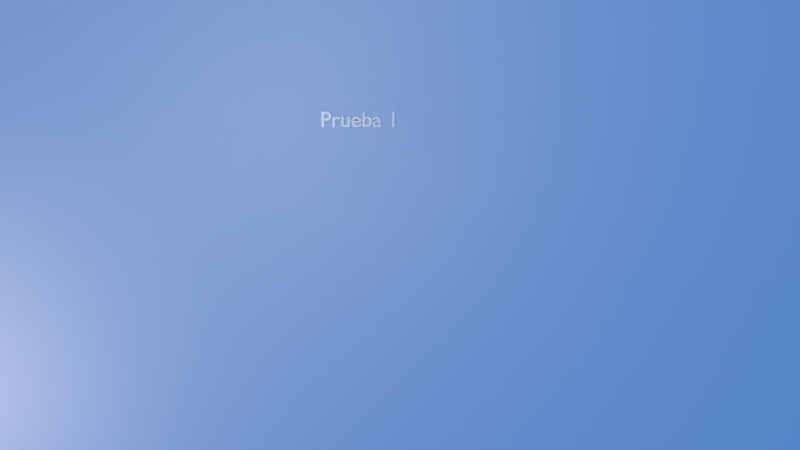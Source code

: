 # Source: output.blend  (saved by Blender 2.62.0; exported with 4.5.12 LTS)
import bpy
from mathutils import Matrix  # noqa: F401  (used for matrix-valued properties, if any)

bpy.ops.wm.read_factory_settings(use_empty=True)
scene = bpy.context.scene
scene.name = 'Scene'

# ---- collections
col_collection_1 = bpy.data.collections.new('Collection 1'); scene.collection.children.link(col_collection_1)
col_collection_3 = bpy.data.collections.new('Collection 3'); scene.collection.children.link(col_collection_3)
col_collection_3.hide_render = True
col_collection_3.hide_viewport = True
col_collection_4 = bpy.data.collections.new('Collection 4'); scene.collection.children.link(col_collection_4)
col_collection_4.hide_render = True
col_collection_4.hide_viewport = True
col_collection_13 = bpy.data.collections.new('Collection 13'); scene.collection.children.link(col_collection_13)
col_collection_13.hide_render = True
col_collection_13.hide_viewport = True
col_butterfly = bpy.data.collections.new('Butterfly')  # instanced only; not linked into the scene
col_squirrel = bpy.data.collections.new('Squirrel')  # instanced only; not linked into the scene
col_chinchilla = bpy.data.collections.new('Chinchilla')  # instanced only; not linked into the scene

# ---- materials (node trees are filled in below, after node groups)
mat_texmat = bpy.data.materials.new('TexMat')
mat_texmat.alpha_threshold = 0.0
mat_texmat.use_transparent_shadow = False
mat_texmat.preview_render_type = 'FLAT'
mat_texmat.roughness = 0.5
mat_texmat.line_color = (0.0, 0.0, 0.0, 1.0)
mat_apple1 = bpy.data.materials.new('apple1')
mat_apple1.alpha_threshold = 0.0
mat_apple1.use_transparent_shadow = False
mat_apple1.diffuse_color = (0.8775, 0.0319, 0.0319, 1.0)
mat_apple1.specular_color = (0.9362, 0.9362, 0.9362)
mat_apple1.roughness = 0.1847
mat_apple1.specular_intensity = 0.1967
mat_apple1.line_color = (0.0, 0.0, 0.0, 1.0)
mat_apple_stem = bpy.data.materials.new('apple_stem')
mat_apple_stem.alpha_threshold = 0.0
mat_apple_stem.use_transparent_shadow = False
mat_apple_stem.diffuse_color = (0.5583, 0.5822, 0.4628, 1.0)
mat_apple_stem.roughness = 0.5
mat_apple_stem.specular_intensity = 0.06844
mat_apple_stem.line_color = (0.0, 0.0, 0.0, 1.0)
mat_lightbeam = bpy.data.materials.new('lightbeam')
mat_lightbeam.alpha_threshold = 0.0
mat_lightbeam.use_transparent_shadow = False
mat_lightbeam.diffuse_color = (0.7189, 0.6269, 0.4272, 1.0)
mat_lightbeam.roughness = 0.5
mat_lightbeam.specular_intensity = 0.0

# ---- material node trees

# ---- world
world_world = bpy.data.worlds.new('World'); scene.world = world_world
world_world.color = (0.0883, 0.272, 0.704)
world_world.use_sun_shadow = False
world_world.sun_shadow_jitter_overblur = 0.0
world_world.cycles.sampling_method = 'MANUAL'
world_world.cycles.sample_map_resolution = 256

# ---- cameras
cam_camera_001 = bpy.data.cameras.new('Camera.001')
cam_camera_001.clip_end = 100.0
cam_camera_001.lens = 35.0
cam_camera_001.sensor_width = 32.0
cam_camera_001.sensor_height = 18.0
cam_camera_001.dof.focus_distance = 0.0
cam_camera_001.dof.aperture_fstop = 128.0

# ---- lights
light_point = bpy.data.lights.new('Point', 'POINT')
light_point.transmission_factor = 0.0
light_point.energy = 100.0
light_point.shadow_buffer_clip_start = 0.5
light_point.shadow_soft_size = 1.0
light_point.shadow_maximum_resolution = 0.006
light_point.use_absolute_resolution = True
light_point.cycles.use_multiple_importance_sampling = False
light_00_rim = bpy.data.lights.new('00-rim', 'SPOT')
light_00_rim.color = (0.8938, 0.6695, 0.4216)
light_00_rim.transmission_factor = 0.0
light_00_rim.cutoff_distance = 18.0
light_00_rim.energy = 168.1
light_00_rim.shadow_buffer_clip_start = 6.536
light_00_rim.shadow_soft_size = 1.0
light_00_rim.shadow_maximum_resolution = 0.006
light_00_rim.use_absolute_resolution = True
light_00_rim.spot_blend = 0.8851
light_00_rim.spot_size = 0.5551
light_00_rim.cycles.use_multiple_importance_sampling = False
light_spot_003 = bpy.data.lights.new('Spot.003', 'SPOT')
light_spot_003.color = (1.0, 0.7757, 0.3355)
light_spot_003.transmission_factor = 0.0
light_spot_003.cutoff_distance = 150.0
light_spot_003.energy = 156.8
light_spot_003.shadow_buffer_clip_start = 140.0
light_spot_003.shadow_soft_size = 1.0
light_spot_003.shadow_maximum_resolution = 0.006
light_spot_003.use_absolute_resolution = True
light_spot_003.spot_blend = 1.0
light_spot_003.spot_size = 0.4842
light_spot_003.cycles.use_multiple_importance_sampling = False
light_lamp_002 = bpy.data.lights.new('Lamp.002', 'POINT')
light_lamp_002.color = (1.0, 0.8569, 0.4098)
light_lamp_002.transmission_factor = 0.0
light_lamp_002.energy = 126.9
light_lamp_002.shadow_buffer_clip_start = 0.5
light_lamp_002.shadow_soft_size = 1.0
light_lamp_002.shadow_maximum_resolution = 0.006
light_lamp_002.use_absolute_resolution = True
light_lamp_002.cycles.use_multiple_importance_sampling = False
light_lamp_001 = bpy.data.lights.new('Lamp.001', 'POINT')
light_lamp_001.color = (1.0, 0.5632, 0.4098)
light_lamp_001.transmission_factor = 0.0
light_lamp_001.energy = 312.5
light_lamp_001.shadow_buffer_clip_start = 0.5
light_lamp_001.shadow_soft_size = 1.0
light_lamp_001.shadow_maximum_resolution = 0.006
light_lamp_001.use_absolute_resolution = True
light_lamp_001.cycles.use_multiple_importance_sampling = False
light_00_rim_005 = bpy.data.lights.new('00-rim.005', 'SPOT')
light_00_rim_005.color = (0.8938, 0.6695, 0.4216)
light_00_rim_005.transmission_factor = 0.0
light_00_rim_005.cutoff_distance = 18.0
light_00_rim_005.energy = 158.0
light_00_rim_005.shadow_buffer_clip_start = 6.536
light_00_rim_005.shadow_soft_size = 1.0
light_00_rim_005.shadow_maximum_resolution = 0.006
light_00_rim_005.use_absolute_resolution = True
light_00_rim_005.spot_blend = 0.8851
light_00_rim_005.spot_size = 0.5551
light_00_rim_005.cycles.use_multiple_importance_sampling = False
light_spot_004 = bpy.data.lights.new('Spot.004', 'SPOT')
light_spot_004.color = (1.0, 0.7757, 0.3355)
light_spot_004.transmission_factor = 0.0
light_spot_004.cutoff_distance = 150.0
light_spot_004.energy = 145.9
light_spot_004.shadow_buffer_clip_start = 140.0
light_spot_004.shadow_soft_size = 1.0
light_spot_004.shadow_maximum_resolution = 0.006
light_spot_004.use_absolute_resolution = True
light_spot_004.spot_blend = 1.0
light_spot_004.spot_size = 0.2617
light_spot_004.cycles.use_multiple_importance_sampling = False
light_lamp_003 = bpy.data.lights.new('Lamp.003', 'POINT')
light_lamp_003.color = (1.0, 0.5632, 0.4098)
light_lamp_003.transmission_factor = 0.0
light_lamp_003.energy = 312.5
light_lamp_003.shadow_buffer_clip_start = 0.5
light_lamp_003.shadow_soft_size = 1.0
light_lamp_003.shadow_maximum_resolution = 0.006
light_lamp_003.use_absolute_resolution = True
light_lamp_003.cycles.use_multiple_importance_sampling = False
light_lamp_004 = bpy.data.lights.new('Lamp.004', 'POINT')
light_lamp_004.color = (1.0, 0.5632, 0.4098)
light_lamp_004.transmission_factor = 0.0
light_lamp_004.energy = 312.5
light_lamp_004.shadow_buffer_clip_start = 0.5
light_lamp_004.shadow_soft_size = 1.0
light_lamp_004.shadow_maximum_resolution = 0.006
light_lamp_004.use_absolute_resolution = True
light_lamp_004.cycles.use_multiple_importance_sampling = False
light_lamp_005 = bpy.data.lights.new('Lamp.005', 'POINT')
light_lamp_005.color = (1.0, 0.8569, 0.4098)
light_lamp_005.transmission_factor = 0.0
light_lamp_005.energy = 53.61
light_lamp_005.shadow_buffer_clip_start = 0.5
light_lamp_005.shadow_soft_size = 1.0
light_lamp_005.shadow_maximum_resolution = 0.006
light_lamp_005.use_absolute_resolution = True
light_lamp_005.cycles.use_multiple_importance_sampling = False
light_lamp_006 = bpy.data.lights.new('Lamp.006', 'POINT')
light_lamp_006.color = (1.0, 0.8569, 0.4098)
light_lamp_006.transmission_factor = 0.0
light_lamp_006.energy = 312.5
light_lamp_006.shadow_buffer_clip_start = 0.5
light_lamp_006.shadow_soft_size = 1.0
light_lamp_006.shadow_maximum_resolution = 0.006
light_lamp_006.use_absolute_resolution = True
light_lamp_006.cycles.use_multiple_importance_sampling = False
light_lamp_007 = bpy.data.lights.new('Lamp.007', 'POINT')
light_lamp_007.color = (1.0, 0.8569, 0.4098)
light_lamp_007.transmission_factor = 0.0
light_lamp_007.energy = 53.61
light_lamp_007.shadow_buffer_clip_start = 0.5
light_lamp_007.shadow_soft_size = 1.0
light_lamp_007.shadow_maximum_resolution = 0.006
light_lamp_007.use_absolute_resolution = True
light_lamp_007.cycles.use_multiple_importance_sampling = False
light_lamp_008 = bpy.data.lights.new('Lamp.008', 'POINT')
light_lamp_008.color = (1.0, 0.8184, 0.6997)
light_lamp_008.transmission_factor = 0.0
light_lamp_008.energy = 312.5
light_lamp_008.shadow_buffer_clip_start = 0.5
light_lamp_008.shadow_soft_size = 1.0
light_lamp_008.shadow_maximum_resolution = 0.006
light_lamp_008.use_absolute_resolution = True
light_lamp_008.cycles.use_multiple_importance_sampling = False

# ---- meshes
me_plane = bpy.data.meshes.new('Plane')
me_plane.from_pydata([(1.0, 1.0, 0.0), (1.0, -1.0, 0.0), (-1.0, -1.0, 0.0), (-1.0, 1.0, 0.0)], [], [(0, 3, 2, 1)])
me_plane.materials.append(mat_texmat)
me_plane.use_remesh_preserve_volume = False
me_plane.use_remesh_preserve_attributes = False
me_plane.use_mirror_vertex_groups = False
me_plane.update()
me_apple1 = bpy.data.meshes.new('apple1')
me_apple1.from_pydata([(0.0603, -0.05805, 0.1291), (0.08407, -0.09588, 0.09808), (0.09491, -0.1146, 0.04919), (0.09299, -0.1034, -0.00471), (0.08133, -0.08195, -0.05329), (0.06463, -0.06177, -0.09562), (0.04107, -0.03374, -0.1236), (0.06803, -0.002773, -0.1065), (0.1023, -0.004524, -0.08352), (0.1247, -0.007271, -0.05282), (0.1496, -0.00912, -0.004606), (0.1634, -0.012, 0.04987), (0.1386, -0.006127, 0.09815), (0.09193, -0.001297, 0.1265), (0.07164, 0.05596, 0.1133), (0.1079, 0.07913, 0.07915), (0.1176, 0.08937, 0.04003), (0.1184, 0.09038, -0.003805), (0.09964, 0.07587, -0.05315), (0.07862, 0.05917, -0.09495), (0.05051, 0.03684, -0.1188), (0.01695, 0.05545, -0.1188), (0.02103, 0.0911, -0.09495), (0.02409, 0.1178, -0.05315), (0.02707, 0.1432, -0.003015), (0.02803, 0.1489, 0.0505), (0.0256, 0.1295, 0.09363), (0.02043, 0.08753, 0.1255), (-0.03989, 0.06998, 0.1255), (-0.06626, 0.1031, 0.09363), (-0.07837, 0.1184, 0.0505), (-0.07489, 0.114, -0.003015), (-0.06042, 0.0958, -0.05234), (-0.04891, 0.08925, -0.07863), (-0.02916, 0.06501, -0.09885), (-0.03662, 0.01154, -0.1227), (-0.0742, 0.01536, -0.09495), (-0.1008, 0.01841, -0.05315), (-0.1263, 0.02124, -0.002917), (-0.1323, 0.02099, 0.05124), (-0.1137, 0.01636, 0.09809), (-0.0715, 0.01175, 0.1295), (-0.05388, -0.04511, 0.1284), (-0.07994, -0.0765, 0.09728), (-0.08813, -0.1006, 0.05063), (-0.08436, -0.09715, -0.00314), (-0.07287, -0.06809, -0.05318), (-0.05602, -0.04792, -0.09493), (-0.02612, -0.02522, -0.1228), (0.004946, -0.05669, -0.1042), (0.001172, -0.09106, -0.07971), (-0.001708, -0.1082, -0.05236), (-0.00715, -0.1191, -0.004064), (-0.009627, -0.1249, 0.04432), (-0.00903, -0.1057, 0.08021), (-0.002075, -0.07312, 0.1098), (0.03448, -0.02559, 0.1197), (0.05132, 0.002226, 0.121), (0.04517, 0.02917, 0.1094), (0.01545, 0.04847, 0.1211), (-0.01524, 0.03877, 0.121), (-0.03103, 0.009527, 0.122), (-0.02296, -0.02005, 0.1209), (0.00359, -0.03239, 0.1099), (0.02198, 0.002752, 0.09961), (0.01715, -0.005773, 0.0997), (0.01945, 0.01207, 0.09944), (0.01121, 0.01663, 0.09954), (0.002102, 0.01372, 0.09965), (-0.002655, 0.005181, 0.09972), (-0.0003284, -0.004048, 0.09971), (0.007786, -0.008453, 0.09883), (0.02539, -0.01637, -0.1219), (0.03881, 0.0002244, -0.1129), (0.03169, 0.0204, -0.1157), (0.0144, 0.03355, -0.1124), (-0.008236, 0.02943, -0.1089), (-0.01495, 0.009043, -0.1164), (-0.009309, -0.01163, -0.1173), (0.007203, -0.02215, -0.1152), (0.01794, -0.003978, -0.1058), (0.02259, 0.004172, -0.1051), (0.02035, 0.01313, -0.1041), (0.01239, 0.01766, -0.1035), (0.003526, 0.01508, -0.1033), (-0.00106, 0.006975, -0.1036), (0.00131, -0.001986, -0.1042), (0.009157, -0.006488, -0.1052), (0.0109, 0.005583, -0.09054), (0.01495, 0.003609, 0.0892), (0.01282, -0.0001597, 0.08921), (0.01383, 0.007721, 0.08919), (0.0102, 0.009716, 0.0892), (0.006182, 0.008432, 0.08921), (0.004085, 0.004666, 0.08921), (0.005121, 0.000603, 0.08921), (0.008692, -0.001334, 0.08921), (0.01486, 0.003603, 0.1053), (0.01279, -0.0001277, 0.1053), (0.01366, 0.007568, 0.1053), (0.01017, 0.009512, 0.1053), (0.006174, 0.00844, 0.1053), (0.004094, 0.004667, 0.1054), (0.005287, 0.000742, 0.1054), (0.00871, -0.001196, 0.1054), (0.01698, 0.003375, 0.0916), (0.01406, -0.001775, 0.09162), (0.01545, 0.008994, 0.09155), (0.01048, 0.01173, 0.09158), (0.004992, 0.009974, 0.09161), (0.002123, 0.004824, 0.09162), (0.003539, -0.0007324, 0.09162), (0.008423, -0.003382, 0.09141), (0.03952, -0.007867, 0.1585), (0.03551, -0.01643, 0.154), (0.03661, -0.003307, 0.1655), (0.03377, -0.002373, 0.1686), (0.02904, -0.004355, 0.1719), (0.02651, -0.008497, 0.1716), (0.02654, -0.01217, 0.1684), (0.02686, -0.01665, 0.1633), (0.01594, 0.003733, 0.1257), (0.01327, -0.001193, 0.1241), (0.0131, 0.007723, 0.1268), (0.009729, 0.009697, 0.1275), (0.005956, 0.008593, 0.1276), (0.003881, 0.004999, 0.1276), (0.004863, 0.001352, 0.1272), (0.007465, -0.001015, 0.1262), (0.03559, -0.008449, 0.1618), (0.03336, -0.0131, 0.159), (0.03417, -0.005983, 0.1653), (0.03219, -0.005829, 0.1674), (0.03033, -0.006686, 0.1685), (0.02906, -0.008765, 0.1684), (0.02907, -0.01061, 0.1668), (0.02959, -0.01299, 0.1634), (0.03184, -0.009324, 0.1643), (0.03736, -0.006817, 0.1559), (0.03343, -0.01509, 0.1519), (0.03431, -0.002657, 0.1625), (0.03094, -0.001107, 0.1659), (0.02681, -0.003137, 0.1685), (0.02433, -0.007298, 0.1683), (0.02449, -0.01103, 0.1654), (0.02508, -0.0153, 0.1606), (0.01502, 0.0036, 0.09226), (0.01286, -0.0002217, 0.09228), (0.01387, 0.007748, 0.09224), (0.0102, 0.009765, 0.09226), (0.006128, 0.008503, 0.09228), (0.004, 0.004674, 0.09228), (0.005084, 0.0005735, 0.09228), (0.008683, -0.001395, 0.09228), (0.02026, 0.0009945, 0.1451), (0.01902, -0.005398, 0.1425), (0.01861, 0.00197, 0.147), (0.01626, 0.0047, 0.1482), (0.01224, 0.00436, 0.1494), (0.0105, 0.00125, 0.1496), (0.01269, -0.001886, 0.1482), (0.01295, -0.004839, 0.1466), (0.03122, -0.004947, 0.1537), (0.02825, -0.0113, 0.1509), (0.02995, -0.002792, 0.16), (0.02549, -0.0002707, 0.1607), (0.02236, -0.001512, 0.1622), (0.02128, -0.005888, 0.164), (0.02297, -0.008931, 0.1614), (0.02166, -0.01122, 0.157), (0.01497, 0.003606, 0.09032), (0.01283, -0.0001824, 0.09033), (0.01384, 0.007731, 0.09031), (0.0102, 0.009734, 0.09032), (0.006162, 0.008458, 0.09033), (0.004054, 0.004669, 0.09033), (0.005107, 0.0005922, 0.09033), (0.008688, -0.001356, 0.09033), (0.01566, 0.003527, 0.09004), (0.01325, -0.0007251, 0.09005), (0.0144, 0.008167, 0.09002), (0.0103, 0.01042, 0.09004), (0.005766, 0.008972, 0.09005), (0.003398, 0.004721, 0.09005), (0.004567, 0.0001356, 0.09005), (0.008598, -0.002051, 0.08998)], [], [(6, 7, 8, 5), (5, 8, 9, 4), (4, 9, 10, 3), (3, 10, 11, 2), (2, 11, 12, 1), (13, 0, 1, 12), (12, 15, 14, 13), (11, 16, 15, 12), (10, 17, 16, 11), (9, 18, 17, 10), (8, 19, 18, 9), (7, 20, 19, 8), (20, 21, 22, 19), (19, 22, 23, 18), (18, 23, 24, 17), (17, 24, 25, 16), (16, 25, 26, 15), (15, 26, 27, 14), (26, 29, 28, 27), (25, 30, 29, 26), (24, 31, 30, 25), (23, 32, 31, 24), (22, 33, 32, 23), (21, 34, 33, 22), (34, 35, 36, 33), (33, 36, 37, 32), (32, 37, 38, 31), (31, 38, 39, 30), (30, 39, 40, 29), (29, 40, 41, 28), (40, 43, 42, 41), (39, 44, 43, 40), (38, 45, 44, 39), (37, 46, 45, 38), (36, 47, 46, 37), (35, 48, 47, 36), (48, 49, 50, 47), (47, 50, 51, 46), (46, 51, 52, 45), (45, 52, 53, 44), (44, 53, 54, 43), (43, 54, 55, 42), (0, 55, 54, 1), (53, 2, 1, 54), (52, 3, 2, 53), (51, 4, 3, 52), (50, 5, 4, 51), (49, 6, 5, 50), (0, 13, 57, 56), (13, 14, 58, 57), (14, 27, 59, 58), (27, 28, 60, 59), (28, 41, 61, 60), (41, 42, 62, 61), (42, 55, 63, 62), (55, 0, 56, 63), (56, 57, 64, 65), (57, 58, 66, 64), (58, 59, 67, 66), (59, 60, 68, 67), (60, 61, 69, 68), (61, 62, 70, 69), (62, 63, 71, 70), (63, 56, 65, 71), (7, 6, 72, 73), (20, 7, 73, 74), (21, 20, 74, 75), (34, 21, 75, 76), (35, 34, 76, 77), (48, 35, 77, 78), (49, 48, 78, 79), (6, 49, 79, 72), (73, 72, 80, 81), (74, 73, 81, 82), (75, 74, 82, 83), (76, 75, 83, 84), (77, 76, 84, 85), (78, 77, 85, 86), (79, 78, 86, 87), (72, 79, 87, 80), (81, 80, 88), (82, 81, 88), (83, 82, 88), (84, 83, 88), (85, 84, 88), (86, 85, 88), (87, 86, 88), (80, 87, 88), (64, 105, 106, 65), (66, 107, 105, 64), (67, 108, 107, 66), (68, 109, 108, 67), (69, 110, 109, 68), (70, 111, 110, 69), (71, 112, 111, 70), (65, 106, 112, 71), (97, 121, 122, 98), (99, 123, 121, 97), (100, 124, 123, 99), (101, 125, 124, 100), (102, 126, 125, 101), (103, 127, 126, 102), (104, 128, 127, 103), (98, 122, 128, 104), (114, 113, 129, 130), (113, 115, 131, 129), (115, 116, 132, 131), (116, 117, 133, 132), (117, 118, 134, 133), (118, 119, 135, 134), (119, 120, 136, 135), (120, 114, 130, 136), (130, 129, 137), (129, 131, 137), (131, 132, 137), (132, 133, 137), (133, 134, 137), (134, 135, 137), (135, 136, 137), (136, 130, 137), (138, 113, 114, 139), (140, 115, 113, 138), (141, 116, 115, 140), (142, 117, 116, 141), (143, 118, 117, 142), (144, 119, 118, 143), (145, 120, 119, 144), (139, 114, 120, 145), (146, 97, 98, 147), (148, 99, 97, 146), (149, 100, 99, 148), (150, 101, 100, 149), (151, 102, 101, 150), (152, 103, 102, 151), (153, 104, 103, 152), (147, 98, 104, 153), (121, 154, 155, 122), (123, 156, 154, 121), (124, 157, 156, 123), (125, 158, 157, 124), (126, 159, 158, 125), (127, 160, 159, 126), (128, 161, 160, 127), (122, 155, 161, 128), (154, 162, 163, 155), (162, 138, 139, 163), (156, 164, 162, 154), (164, 140, 138, 162), (157, 165, 164, 156), (165, 141, 140, 164), (158, 166, 165, 157), (166, 142, 141, 165), (159, 167, 166, 158), (167, 143, 142, 166), (160, 168, 167, 159), (168, 144, 143, 167), (161, 169, 168, 160), (169, 145, 144, 168), (155, 163, 169, 161), (163, 139, 145, 169), (89, 170, 171, 90), (170, 146, 147, 171), (91, 172, 170, 89), (172, 148, 146, 170), (92, 173, 172, 91), (173, 149, 148, 172), (93, 174, 173, 92), (174, 150, 149, 173), (94, 175, 174, 93), (175, 151, 150, 174), (95, 176, 175, 94), (176, 152, 151, 175), (96, 177, 176, 95), (177, 153, 152, 176), (90, 171, 177, 96), (171, 147, 153, 177), (105, 178, 179, 106), (178, 89, 90, 179), (107, 180, 178, 105), (180, 91, 89, 178), (108, 181, 180, 107), (181, 92, 91, 180), (109, 182, 181, 108), (182, 93, 92, 181), (110, 183, 182, 109), (183, 94, 93, 182), (111, 184, 183, 110), (184, 95, 94, 183), (112, 185, 184, 111), (185, 96, 95, 184), (106, 179, 185, 112), (179, 90, 96, 185)])
me_apple1.polygons.foreach_set('use_smooth', [True] * 192)
me_apple1.polygons.foreach_set('material_index', [0, 0, 0, 0, 0, 0, 0, 0, 0, 0, 0, 0, 0, 0, 0, 0, 0, 0, 0, 0, 0, 0, 0, 0, 0, 0, 0, 0, 0, 0, 0, 0, 0, 0, 0, 0, 0, 0, 0, 0, 0, 0, 0, 0, 0, 0, 0, 0, 0, 0, 0, 0, 0, 0, 0, 0, 0, 0, 0, 0, 0, 0, 0, 0, 0, 0, 0, 0, 0, 0, 0, 0, 0, 0, 0, 0, 0, 0, 0, 0, 0, 0, 0, 0, 0, 0, 0, 0, 0, 0, 0, 0, 0, 0, 0, 0, 1, 1, 1, 1, 1, 1, 1, 1, 1, 1, 1, 1, 1, 1, 1, 1, 1, 1, 1, 1, 1, 1, 1, 1, 1, 1, 1, 1, 1, 1, 1, 1, 1, 1, 1, 1, 1, 1, 1, 1, 1, 1, 1, 1, 1, 1, 1, 1, 1, 1, 1, 1, 1, 1, 1, 1, 1, 1, 1, 1, 1, 1, 1, 1, 1, 1, 1, 1, 1, 1, 1, 1, 1, 1, 1, 1, 1, 1, 1, 1, 0, 0, 0, 0, 0, 0, 0, 0, 0, 0, 0, 0, 0, 0, 0, 0])
_uv = me_apple1.uv_layers.new(name='UVTex')
_uv.uv.foreach_set('vector', [0.6304, 0.1561, 0.6908, 0.01066, 0.8104, 0.06283, 0.6887, 0.2288, 0.6887, 0.2288, 0.8104, 0.06283, 0.8871, 0.174, 0.7318, 0.3283, 0.7318, 0.3283, 0.8871, 0.174, 0.9729, 0.3674, 0.7498, 0.4472, 0.7498, 0.4472, 0.9729, 0.3674, 1.0, 0.6213, 0.7444, 0.5588, 0.7444, 0.5588, 1.0, 0.6213, 0.9242, 0.8426, 0.7331, 0.6657, 0.7893, 0.959, 0.6992, 0.7783, 0.7331, 0.6657, 0.9242, 0.8426, 0.07966, 0.8597, 0.2373, 0.66, 0.2936, 0.7833, 0.2118, 0.9756, 0.0, 0.6563, 0.2247, 0.56, 0.2373, 0.66, 0.07966, 0.8597, 0.01703, 0.4081, 0.2277, 0.4603, 0.2247, 0.56, 0.0, 0.6563, 0.08388, 0.1887, 0.2505, 0.3445, 0.2277, 0.4603, 0.01703, 0.4081, 0.1644, 0.07316, 0.2894, 0.2401, 0.2505, 0.3445, 0.08388, 0.1887, 0.2859, 0.003155, 0.345, 0.1611, 0.2894, 0.2401, 0.1644, 0.07316, 0.345, 0.1611, 0.39, 0.2325, 0.3657, 0.312, 0.2894, 0.2401, 0.2894, 0.2401, 0.3657, 0.312, 0.3494, 0.3932, 0.2505, 0.3445, 0.2505, 0.3445, 0.3494, 0.3932, 0.3435, 0.4784, 0.2277, 0.4603, 0.2277, 0.4603, 0.3435, 0.4784, 0.3461, 0.5509, 0.2247, 0.56, 0.2247, 0.56, 0.3461, 0.5509, 0.3551, 0.6155, 0.2373, 0.66, 0.2373, 0.66, 0.3551, 0.6155, 0.374, 0.6951, 0.2936, 0.7833, 0.3551, 0.6155, 0.4277, 0.5903, 0.4338, 0.6614, 0.374, 0.6951, 0.3461, 0.5509, 0.424, 0.5375, 0.4277, 0.5903, 0.3551, 0.6155, 0.3435, 0.4784, 0.4234, 0.4791, 0.424, 0.5375, 0.3461, 0.5509, 0.3494, 0.3932, 0.4257, 0.4165, 0.4234, 0.4791, 0.3435, 0.4784, 0.3657, 0.312, 0.4244, 0.3767, 0.4257, 0.4165, 0.3494, 0.3932, 0.39, 0.2325, 0.4291, 0.3185, 0.4244, 0.3767, 0.3657, 0.312, 0.4291, 0.3185, 0.4949, 0.2768, 0.4936, 0.3538, 0.4244, 0.3767, 0.4244, 0.3767, 0.4936, 0.3538, 0.4927, 0.4185, 0.4257, 0.4165, 0.4257, 0.4165, 0.4927, 0.4185, 0.4921, 0.481, 0.4234, 0.4791, 0.4234, 0.4791, 0.4921, 0.481, 0.4922, 0.5373, 0.424, 0.5375, 0.424, 0.5375, 0.4922, 0.5373, 0.4938, 0.5881, 0.4277, 0.5903, 0.4277, 0.5903, 0.4938, 0.5881, 0.4945, 0.6512, 0.4338, 0.6614, 0.4938, 0.5881, 0.5605, 0.5965, 0.5471, 0.6613, 0.4945, 0.6512, 0.4922, 0.5373, 0.5721, 0.5398, 0.5605, 0.5965, 0.4938, 0.5881, 0.4921, 0.481, 0.5738, 0.4806, 0.5721, 0.5398, 0.4922, 0.5373, 0.4927, 0.4185, 0.5623, 0.411, 0.5738, 0.4806, 0.4921, 0.481, 0.4936, 0.3538, 0.5516, 0.3441, 0.5623, 0.411, 0.4927, 0.4185, 0.4949, 0.2768, 0.5384, 0.268, 0.5516, 0.3441, 0.4936, 0.3538, 0.5384, 0.268, 0.6032, 0.2641, 0.6255, 0.3391, 0.5516, 0.3441, 0.5516, 0.3441, 0.6255, 0.3391, 0.6343, 0.3913, 0.5623, 0.411, 0.5623, 0.411, 0.6343, 0.3913, 0.6382, 0.4673, 0.5738, 0.4806, 0.5738, 0.4806, 0.6382, 0.4673, 0.6365, 0.5409, 0.5721, 0.5398, 0.5721, 0.5398, 0.6365, 0.5409, 0.6304, 0.6062, 0.5605, 0.5965, 0.5605, 0.5965, 0.6304, 0.6062, 0.618, 0.6914, 0.5471, 0.6613, 0.6992, 0.7783, 0.618, 0.6914, 0.6304, 0.6062, 0.7331, 0.6657, 0.6365, 0.5409, 0.7444, 0.5588, 0.7331, 0.6657, 0.6304, 0.6062, 0.6382, 0.4673, 0.7498, 0.4472, 0.7444, 0.5588, 0.6365, 0.5409, 0.6343, 0.3913, 0.7318, 0.3283, 0.7498, 0.4472, 0.6382, 0.4673, 0.6255, 0.3391, 0.6887, 0.2288, 0.7318, 0.3283, 0.6343, 0.3913, 0.6032, 0.2641, 0.6304, 0.1561, 0.6887, 0.2288, 0.6255, 0.3391, 0.6992, 0.7783, 0.7893, 0.959, 0.6673, 0.9981, 0.6365, 0.8667, 0.2118, 0.9756, 0.2936, 0.7833, 0.3537, 0.874, 0.3321, 0.9981, 0.2936, 0.7833, 0.374, 0.6951, 0.4017, 0.7757, 0.3537, 0.874, 0.374, 0.6951, 0.4338, 0.6614, 0.4467, 0.7376, 0.4017, 0.7757, 0.4338, 0.6614, 0.4945, 0.6512, 0.4955, 0.7318, 0.4467, 0.7376, 0.4945, 0.6512, 0.5471, 0.6613, 0.5375, 0.7438, 0.4955, 0.7318, 0.5471, 0.6613, 0.618, 0.6914, 0.5837, 0.7892, 0.5375, 0.7438, 0.618, 0.6914, 0.6992, 0.7783, 0.6365, 0.8667, 0.5837, 0.7892, 0.6365, 0.8667, 0.6673, 0.9981, 0.5565, 0.9609, 0.5543, 0.917, 0.3321, 0.9981, 0.3537, 0.874, 0.4391, 0.9168, 0.438, 0.9596, 0.3537, 0.874, 0.4017, 0.7757, 0.4539, 0.885, 0.4391, 0.9168, 0.4017, 0.7757, 0.4467, 0.7376, 0.4729, 0.8649, 0.4539, 0.885, 0.4467, 0.7376, 0.4955, 0.7318, 0.4951, 0.8564, 0.4729, 0.8649, 0.4955, 0.7318, 0.5375, 0.7438, 0.5179, 0.8589, 0.4951, 0.8564, 0.5375, 0.7438, 0.5837, 0.7892, 0.5396, 0.8795, 0.5179, 0.8589, 0.5837, 0.7892, 0.6365, 0.8667, 0.5543, 0.917, 0.5396, 0.8795, 0.6908, 0.01066, 0.6304, 0.1561, 0.5901, 0.133, 0.5962, 0.03365, 0.345, 0.1611, 0.2859, 0.003155, 0.3824, 0.02117, 0.3904, 0.1181, 0.39, 0.2325, 0.345, 0.1611, 0.3904, 0.1181, 0.4161, 0.1841, 0.4291, 0.3185, 0.39, 0.2325, 0.4161, 0.1841, 0.4542, 0.223, 0.4949, 0.2768, 0.4291, 0.3185, 0.4542, 0.223, 0.4941, 0.2285, 0.5384, 0.268, 0.4949, 0.2768, 0.4941, 0.2285, 0.53, 0.2155, 0.6032, 0.2641, 0.5384, 0.268, 0.53, 0.2155, 0.563, 0.1846, 0.6304, 0.1561, 0.6032, 0.2641, 0.563, 0.1846, 0.5901, 0.133, 0.5962, 0.03365, 0.5901, 0.133, 0.5411, 0.09885, 0.5392, 0.05511, 0.3904, 0.1181, 0.3824, 0.02117, 0.4364, 0.05646, 0.4371, 0.1, 0.4161, 0.1841, 0.3904, 0.1181, 0.4371, 0.1, 0.4482, 0.136, 0.4542, 0.223, 0.4161, 0.1841, 0.4482, 0.136, 0.4684, 0.156, 0.4941, 0.2285, 0.4542, 0.223, 0.4684, 0.156, 0.4909, 0.163, 0.53, 0.2155, 0.4941, 0.2285, 0.4909, 0.163, 0.5123, 0.1539, 0.563, 0.1846, 0.53, 0.2155, 0.5123, 0.1539, 0.5308, 0.1332, 0.5901, 0.133, 0.563, 0.1846, 0.5308, 0.1332, 0.5411, 0.09885, 0.5392, 0.05511, 0.5411, 0.09885, 0.4877, 0.08628, 0.4371, 0.1, 0.4364, 0.05646, 0.4877, 0.08628, 0.4482, 0.136, 0.4371, 0.1, 0.4877, 0.08628, 0.4684, 0.156, 0.4482, 0.136, 0.4877, 0.08628, 0.4909, 0.163, 0.4684, 0.156, 0.4877, 0.08628, 0.5123, 0.1539, 0.4909, 0.163, 0.4877, 0.08628, 0.5308, 0.1332, 0.5123, 0.1539, 0.4877, 0.08628, 0.5411, 0.09885, 0.5308, 0.1332, 0.4877, 0.08628, 0.5565, 0.9609, 0.5306, 0.9549, 0.5299, 0.9293, 0.5543, 0.917, 0.4391, 0.9168, 0.4633, 0.9297, 0.4624, 0.9537, 0.438, 0.9596, 0.4539, 0.885, 0.4706, 0.9105, 0.4633, 0.9297, 0.4391, 0.9168, 0.4729, 0.8649, 0.4821, 0.898, 0.4706, 0.9105, 0.4539, 0.885, 0.4951, 0.8564, 0.4961, 0.8927, 0.4821, 0.898, 0.4729, 0.8649, 0.5179, 0.8589, 0.5103, 0.8954, 0.4961, 0.8927, 0.4951, 0.8564, 0.5396, 0.8795, 0.5219, 0.9083, 0.5103, 0.8954, 0.5179, 0.8589, 0.5543, 0.917, 0.5299, 0.9293, 0.5219, 0.9083, 0.5396, 0.8795, 0.0, 0.0, 1.0, 0.0, 1.0, 1.0, 0.0, 1.0, 0.0, 0.0, 1.0, 0.0, 1.0, 1.0, 0.0, 1.0, 0.0, 0.0, 1.0, 0.0, 1.0, 1.0, 0.0, 1.0, 0.0, 0.0, 1.0, 0.0, 1.0, 1.0, 0.0, 1.0, 0.0, 0.0, 1.0, 0.0, 1.0, 1.0, 0.0, 1.0, 0.0, 0.0, 1.0, 0.0, 1.0, 1.0, 0.0, 1.0, 0.0, 0.0, 1.0, 0.0, 1.0, 1.0, 0.0, 1.0, 0.0, 0.0, 1.0, 0.0, 1.0, 1.0, 0.0, 1.0, 0.0, 0.0, 1.0, 0.0, 1.0, 1.0, 0.0, 1.0, 0.0, 0.0, 1.0, 0.0, 1.0, 1.0, 0.0, 1.0, 0.0, 0.0, 1.0, 0.0, 1.0, 1.0, 0.0, 1.0, 0.0, 0.0, 1.0, 0.0, 1.0, 1.0, 0.0, 1.0, 0.0, 0.0, 1.0, 0.0, 1.0, 1.0, 0.0, 1.0, 0.0, 0.0, 1.0, 0.0, 1.0, 1.0, 0.0, 1.0, 0.0, 0.0, 1.0, 0.0, 1.0, 1.0, 0.0, 1.0, 0.0, 0.0, 1.0, 0.0, 1.0, 1.0, 0.0, 1.0, 0.0, 0.0, 1.0, 0.0, 1.0, 1.0, 0.0, 0.0, 1.0, 0.0, 1.0, 1.0, 0.0, 0.0, 1.0, 0.0, 1.0, 1.0, 0.0, 0.0, 1.0, 0.0, 1.0, 1.0, 0.0, 0.0, 1.0, 0.0, 1.0, 1.0, 0.0, 0.0, 1.0, 0.0, 1.0, 1.0, 0.0, 0.0, 1.0, 0.0, 1.0, 1.0, 0.0, 0.0, 1.0, 0.0, 1.0, 1.0, 0.0, 0.0, 1.0, 0.0, 1.0, 1.0, 0.0, 1.0, 0.0, 0.0, 1.0, 0.0, 1.0, 1.0, 0.0, 1.0, 0.0, 0.0, 1.0, 0.0, 1.0, 1.0, 0.0, 1.0, 0.0, 0.0, 1.0, 0.0, 1.0, 1.0, 0.0, 1.0, 0.0, 0.0, 1.0, 0.0, 1.0, 1.0, 0.0, 1.0, 0.0, 0.0, 1.0, 0.0, 1.0, 1.0, 0.0, 1.0, 0.0, 0.0, 1.0, 0.0, 1.0, 1.0, 0.0, 1.0, 0.0, 0.0, 1.0, 0.0, 1.0, 1.0, 0.0, 1.0, 0.0, 0.0, 1.0, 0.0, 1.0, 1.0, 0.0, 1.0, 0.0, 0.0, 1.0, 0.0, 1.0, 1.0, 0.0, 1.0, 0.0, 0.0, 1.0, 0.0, 1.0, 1.0, 0.0, 1.0, 0.0, 0.0, 1.0, 0.0, 1.0, 1.0, 0.0, 1.0, 0.0, 0.0, 1.0, 0.0, 1.0, 1.0, 0.0, 1.0, 0.0, 0.0, 1.0, 0.0, 1.0, 1.0, 0.0, 1.0, 0.0, 0.0, 1.0, 0.0, 1.0, 1.0, 0.0, 1.0, 0.0, 0.0, 1.0, 0.0, 1.0, 1.0, 0.0, 1.0, 0.0, 0.0, 1.0, 0.0, 1.0, 1.0, 0.0, 1.0, 0.0, 0.0, 1.0, 0.0, 1.0, 1.0, 0.0, 1.0, 0.0, 0.0, 1.0, 0.0, 1.0, 1.0, 0.0, 1.0, 0.0, 0.0, 1.0, 0.0, 1.0, 1.0, 0.0, 1.0, 0.0, 0.0, 1.0, 0.0, 1.0, 1.0, 0.0, 1.0, 0.0, 0.0, 1.0, 0.0, 1.0, 1.0, 0.0, 1.0, 0.0, 0.0, 1.0, 0.0, 1.0, 1.0, 0.0, 1.0, 0.0, 0.0, 1.0, 0.0, 1.0, 1.0, 0.0, 1.0, 0.0, 0.0, 1.0, 0.0, 1.0, 1.0, 0.0, 1.0, 0.0, 0.0, 1.0, 0.0, 1.0, 1.0, 0.0, 1.0, 0.0, 0.0, 1.0, 0.0, 1.0, 1.0, 0.0, 1.0, 0.0, 0.0, 1.0, 0.0, 1.0, 1.0, 0.0, 1.0, 0.0, 0.0, 1.0, 0.0, 1.0, 1.0, 0.0, 1.0, 0.0, 0.0, 1.0, 0.0, 1.0, 1.0, 0.0, 1.0, 0.0, 0.0, 1.0, 0.0, 1.0, 1.0, 0.0, 1.0, 0.0, 0.0, 1.0, 0.0, 1.0, 1.0, 0.0, 1.0, 0.0, 0.0, 1.0, 0.0, 1.0, 1.0, 0.0, 1.0, 0.0, 0.0, 1.0, 0.0, 1.0, 1.0, 0.0, 1.0, 0.0, 0.0, 1.0, 0.0, 1.0, 1.0, 0.0, 1.0, 0.0, 0.0, 1.0, 0.0, 1.0, 1.0, 0.0, 1.0, 0.0, 0.0, 1.0, 0.0, 1.0, 1.0, 0.0, 1.0, 0.0, 0.0, 1.0, 0.0, 1.0, 1.0, 0.0, 1.0, 0.0, 0.0, 1.0, 0.0, 1.0, 1.0, 0.0, 1.0, 0.0, 0.0, 1.0, 0.0, 1.0, 1.0, 0.0, 1.0, 0.0, 0.0, 1.0, 0.0, 1.0, 1.0, 0.0, 1.0, 0.0, 0.0, 1.0, 0.0, 1.0, 1.0, 0.0, 1.0, 0.0, 0.0, 1.0, 0.0, 1.0, 1.0, 0.0, 1.0, 0.0, 0.0, 1.0, 0.0, 1.0, 1.0, 0.0, 1.0, 0.0, 0.0, 1.0, 0.0, 1.0, 1.0, 0.0, 1.0, 0.0, 0.0, 1.0, 0.0, 1.0, 1.0, 0.0, 1.0, 0.0, 0.0, 1.0, 0.0, 1.0, 1.0, 0.0, 1.0, 0.0, 0.0, 1.0, 0.0, 1.0, 1.0, 0.0, 1.0, 0.0, 0.0, 1.0, 0.0, 1.0, 1.0, 0.0, 1.0, 0.0, 0.0, 1.0, 0.0, 1.0, 1.0, 0.0, 1.0, 0.0, 0.0, 1.0, 0.0, 1.0, 1.0, 0.0, 1.0, 0.0, 0.0, 1.0, 0.0, 1.0, 1.0, 0.0, 1.0, 0.0, 0.0, 1.0, 0.0, 1.0, 1.0, 0.0, 1.0, 0.0, 0.0, 1.0, 0.0, 1.0, 1.0, 0.0, 1.0, 0.0, 0.0, 1.0, 0.0, 1.0, 1.0, 0.0, 1.0, 0.0, 0.0, 1.0, 0.0, 1.0, 1.0, 0.0, 1.0, 0.5306, 0.9549, 0.5252, 0.953, 0.5246, 0.9318, 0.5299, 0.9293, 0.5252, 0.953, 0.5222, 0.952, 0.5218, 0.9331, 0.5246, 0.9318, 0.4633, 0.9297, 0.4682, 0.9322, 0.4676, 0.952, 0.4624, 0.9537, 0.4682, 0.9322, 0.4709, 0.9335, 0.4704, 0.9511, 0.4676, 0.952, 0.4706, 0.9105, 0.4743, 0.9159, 0.4682, 0.9322, 0.4633, 0.9297, 0.4743, 0.9159, 0.4763, 0.9189, 0.4709, 0.9335, 0.4682, 0.9322, 0.4821, 0.898, 0.4842, 0.9052, 0.4743, 0.9159, 0.4706, 0.9105, 0.4842, 0.9052, 0.4853, 0.9092, 0.4763, 0.9189, 0.4743, 0.9159, 0.4961, 0.8927, 0.4963, 0.9009, 0.4842, 0.9052, 0.4821, 0.898, 0.4963, 0.9009, 0.4963, 0.9055, 0.4853, 0.9092, 0.4842, 0.9052, 0.5103, 0.8954, 0.5084, 0.9034, 0.4963, 0.9009, 0.4961, 0.8927, 0.5084, 0.9034, 0.5073, 0.9077, 0.4963, 0.9055, 0.4963, 0.9009, 0.5219, 0.9083, 0.5183, 0.914, 0.5084, 0.9034, 0.5103, 0.8954, 0.5183, 0.914, 0.5163, 0.9171, 0.5073, 0.9077, 0.5084, 0.9034, 0.5299, 0.9293, 0.5246, 0.9318, 0.5183, 0.914, 0.5219, 0.9083, 0.5246, 0.9318, 0.5218, 0.9331, 0.5163, 0.9171, 0.5183, 0.914])
me_apple1.materials.append(mat_apple1)
me_apple1.materials.append(mat_apple_stem)
me_apple1.use_remesh_preserve_volume = False
me_apple1.use_remesh_preserve_attributes = False
me_apple1.use_mirror_vertex_groups = False
me_apple1.update()
me_sphere_006 = bpy.data.meshes.new('Sphere.006')
me_sphere_006.from_pydata([(-7.225, -16.21, 19.93), (-7.12, -15.82, 17.79), (-6.895, -14.71, 12.37), (-10.01, -14.55, 23.61), (-6.314, -16.04, 15.37), (-6.255, -15.48, 13.85), (-11.41, -12.97, 23.99), (-8.832, -15.35, 22.9), (-7.529, -16.16, 20.88), (-8.379, -13.21, 12.37), (0.1349, 0.5898, -1.642), (0.2342, 0.2457, -0.6478), (-0.2336, 1.026, -1.563), (0.08186, 0.3401, -0.4111), (-0.2192, 0.6183, -0.2839), (0.383, 0.3253, -1.469), (0.3761, 0.2594, -1.291), (-0.05581, 0.4339, -0.3282), (0.3083, 0.4153, -1.642), (-0.2918, 0.8433, -0.8599), (0.2697, 0.2399, -0.7587), (-6.827, -16.35, 18.77), (0.3162, 0.2233, -0.8941), (-6.372, -16.27, 16.49), (0.3694, 0.233, -1.16), (-7.246, -14.54, 13.82), (-0.2912, 0.8901, -0.8817), (-7.844, -16.21, 22.51), (0.003411, 0.4733, -0.6629), (-9.455, -14.93, 23.34), (0.009108, 0.3892, -0.3594), (-10.49, -14.09, 24.36), (-0.1113, 0.4872, -0.24), (-1.367, 1.055, -0.09437)], [], [(0, 8, 11, 20), (4, 16, 15, 5), (2, 18, 10, 9), (0, 20, 22, 21), (21, 22, 19, 1), (1, 19, 24, 23), (23, 24, 16, 4), (18, 2, 25, 26), (26, 25, 5, 15), (7, 13, 28, 27), (27, 28, 11, 8), (3, 17, 30, 29), (29, 30, 13, 7), (17, 3, 31, 32), (32, 31, 6, 14)])
me_sphere_006.polygons.foreach_set('use_smooth', [True] * 15)
me_sphere_006.materials.append(mat_lightbeam)
me_sphere_006.use_remesh_preserve_volume = False
me_sphere_006.use_remesh_preserve_attributes = False
me_sphere_006.use_mirror_vertex_groups = False
me_sphere_006.update()

# ---- curves / text
txt_text = bpy.data.curves.new('Text', 'FONT')
txt_text.dimensions = '2D'
txt_text.body = '\nPrueba 1 '
txt_text.use_path_clamp = True
txt_text.bevel_resolution = 0
txt_text.bevel_depth = 0.04
txt_text.align_x = 'CENTER'
cu_curve = bpy.data.curves.new('Curve', 'CURVE')
cu_curve.dimensions = '3D'
_sp = cu_curve.splines.new('BEZIER'); _sp.bezier_points.add(3)
_sp.bezier_points.foreach_set('co', [-0.03862, -0.2255, 0.0758, 0.1037, 0.2081, 0.07951, 0.1393, 0.6571, 0.1402, 0.3778, 1.091, 0.07344])
_sp.bezier_points.foreach_set('handle_left', [-0.2102, -0.4512, 0.09349, 0.1231, 0.09916, 0.04133, 0.06713, 0.4991, 0.165, 0.3057, 0.8644, 0.08425])
_sp.bezier_points.foreach_set('handle_right', [0.08804, -0.05901, 0.06275, 0.08206, 0.3297, 0.1221, 0.2249, 0.8445, 0.1108, 0.4164, 1.212, 0.06766])
for _p, _l, _r in zip(_sp.bezier_points, ['ALIGNED', 'ALIGNED', 'ALIGNED', 'ALIGNED'], ['ALIGNED', 'ALIGNED', 'ALIGNED', 'ALIGNED']): _p.handle_left_type = _l; _p.handle_right_type = _r
_sp.radius_interpolation = 'EASE'
_sp.order_u = 2
_sp.order_v = 2
cu_curve.use_path = True
cu_curve.use_path_follow = True
cu_curve.use_path_clamp = True
cu_curve.use_deform_bounds = True
cu_curve.use_radius = False
cu_curve.bevel_resolution = 0
cu_curve.eval_time = 0.7806
cu_curve.fill_mode = 'HALF'
cu_curve.twist_mode = 'Z_UP'
cu_curvecircle = bpy.data.curves.new('CurveCircle', 'CURVE')
cu_curvecircle.dimensions = '2D'
_sp = cu_curvecircle.splines.new('BEZIER'); _sp.bezier_points.add(3)
_sp.bezier_points.foreach_set('co', [-2.18, 7.963e-08, 0.0, 1.211e-07, 1.668, 0.0, 2.18, -7.963e-08, 0.0, -1.211e-07, -1.668, 0.0])
_sp.bezier_points.foreach_set('handle_left', [-2.18, -1.072, 0.0, -1.072, 1.668, 0.0, 2.18, 1.072, 0.0, 1.072, -1.668, 0.0])
_sp.bezier_points.foreach_set('handle_right', [-2.18, 1.072, 0.0, 1.072, 1.668, 0.0, 2.18, -1.072, 0.0, -1.072, -1.668, 0.0])
for _p, _l, _r in zip(_sp.bezier_points, ['AUTO', 'AUTO', 'AUTO', 'AUTO'], ['AUTO', 'AUTO', 'AUTO', 'AUTO']): _p.handle_left_type = _l; _p.handle_right_type = _r
_sp.radius_interpolation = 'EASE'
_sp.order_u = 0
_sp.order_v = 0
_sp.use_cyclic_u = True
cu_curvecircle.use_path = True
cu_curvecircle.use_path_clamp = True
cu_curvecircle.use_deform_bounds = True
cu_curvecircle.use_radius = False
cu_curvecircle.bevel_resolution = 0
cu_curvecircle.eval_time = 99.99
cu_curvecircle.fill_mode = 'BOTH'
cu_curvecircle.twist_mode = 'Z_UP'
arm_butterflyrig = bpy.data.armatures.new('ButterflyRig')  # bones are not reproduced
arm_squirrelrig = bpy.data.armatures.new('SquirrelRig')  # bones are not reproduced
arm_chinchillarig = bpy.data.armatures.new('ChinchillaRig')  # bones are not reproduced

# ---- objects
ob_point = bpy.data.objects.new('Point', light_point)
ob_mainmessage = bpy.data.objects.new('MainMessage', txt_text)
ob_plane = bpy.data.objects.new('Plane', me_plane)
ob_4apple = bpy.data.objects.new('4Apple', None)
ob_apple1 = bpy.data.objects.new('apple1', me_apple1)
ob_camera = bpy.data.objects.new('Camera', cam_camera_001)
ob_2chinchilla = bpy.data.objects.new('2Chinchilla', None)
ob_1squirrel = bpy.data.objects.new('1Squirrel', None)
ob_0butterfly = bpy.data.objects.new('0Butterfly', None)
ob_0butterflyproxy = bpy.data.objects.new('0ButterflyProxy', arm_butterflyrig)
ob_1squirrelproxy = bpy.data.objects.new('1SquirrelProxy', arm_squirrelrig)
ob_2chinchillaproxy = bpy.data.objects.new('2ChinchillaProxy', arm_chinchillarig)
ob_lamp_001 = bpy.data.objects.new('Lamp.001', light_00_rim)
ob_lamp_002 = bpy.data.objects.new('Lamp.002', light_spot_003)
ob_lamp_003 = bpy.data.objects.new('Lamp.003', light_lamp_002)
ob_lamp_004 = bpy.data.objects.new('Lamp.004', light_lamp_001)
ob_lamp_005 = bpy.data.objects.new('Lamp.005', light_00_rim_005)
ob_lamp_006 = bpy.data.objects.new('Lamp.006', light_spot_004)
ob_lamp_007 = bpy.data.objects.new('Lamp.007', light_lamp_003)
ob_lamp_008 = bpy.data.objects.new('Lamp.008', light_lamp_004)
ob_lamp_009 = bpy.data.objects.new('Lamp.009', light_lamp_005)
ob_lamp_010 = bpy.data.objects.new('Lamp.010', light_lamp_006)
ob_lamp_011 = bpy.data.objects.new('Lamp.011', light_lamp_007)
ob_lamp_012 = bpy.data.objects.new('Lamp.012', light_lamp_008)
ob_lightbeam = bpy.data.objects.new('lightbeam', me_sphere_006)
ob_pos = bpy.data.objects.new('pos', None)
ob_butterflyprueba = bpy.data.objects.new('ButterflyPrueba', None)
ob_squirrelprueba = bpy.data.objects.new('SquirrelPrueba', None)
ob_chinchillaprueba = bpy.data.objects.new('chinchillaPrueba', None)
ob_butterflyprueba_001 = bpy.data.objects.new('ButterflyPrueba.001', None)
ob_squirrelprueba_001 = bpy.data.objects.new('SquirrelPrueba.001', None)
ob_chinchillaprueba_001 = bpy.data.objects.new('chinchillaPrueba.001', None)
ob_0butterflyproxycurve = bpy.data.objects.new('0ButterflyProxyCurve', cu_curve)
ob_curvecircle = bpy.data.objects.new('CurveCircle', cu_curvecircle)

# ---- transforms, parenting, visibility, modifiers, constraints
ob_point.location = (7.897, -5.99, 5.0)
ob_point.lineart.crease_threshold = 0.0
ob_mainmessage.location = (7.897, -0.5319, 2.5)
ob_mainmessage.rotation_euler = (1.571, 0.0, 0.0)
ob_mainmessage.scale = (0.3, 0.3, 0.3)
ob_mainmessage.lineart.crease_threshold = 0.0
ob_plane.location = (8.0, 2.0, 0.0)
ob_plane.rotation_euler = (1.571, 3.142, 0.0)
ob_plane.scale = (16.0, 9.0, 1.0)
ob_plane.lineart.crease_threshold = 0.0
ob_4apple.location = (1.877, -2.754, 0.0)
ob_4apple.empty_image_offset = (0.0, 0.0)
ob_4apple.lineart.crease_threshold = 0.0
ob_apple1.parent = ob_4apple
ob_apple1.location = (0.0, 0.0, 0.0)
ob_apple1.scale = (2.0, 2.0, 2.0)
ob_apple1.lock_rotations_4d = False
ob_apple1.empty_display_type = 'ARROWS'
ob_apple1.color = (0.0, 0.0, 0.0, 1.0)
ob_apple1.lineart.crease_threshold = 0.0
_m = ob_apple1.modifiers.new('Subsurf', 'SUBSURF')
_m.uv_smooth = 'PRESERVE_CORNERS'
_m.levels = 2
_m.render_levels = 3
ob_camera.location = (8.404, -12.45, 4.0)
ob_camera.rotation_euler = (1.309, 0.0, 0.0)
ob_camera.lineart.crease_threshold = 0.0
ob_2chinchilla.location = (4.827, -2.272, 0.0)
ob_2chinchilla.empty_image_offset = (0.0, 0.0)
ob_2chinchilla.lineart.crease_threshold = 0.0
ob_1squirrel.location = (11.98, -2.047, 0.0)
ob_1squirrel.empty_image_offset = (0.0, 0.0)
ob_1squirrel.lineart.crease_threshold = 0.0
ob_0butterfly.location = (2.655, 0.6881, 0.5)
ob_0butterfly.scale = (2.0, 2.0, 2.0)
ob_0butterfly.empty_image_offset = (0.0, 0.0)
ob_0butterfly.lineart.crease_threshold = 0.0
ob_0butterflyproxy.location = (-0.2741, -2.079, 4.025)
ob_0butterflyproxy.lock_rotations_4d = False
ob_0butterflyproxy.empty_display_type = 'ARROWS'
ob_0butterflyproxy.color = (0.0, 0.0, 0.0, 1.0)
ob_0butterflyproxy.lineart.crease_threshold = 0.0
ob_1squirrelproxy.location = (0.3341, -1.13, 0.01064)
ob_1squirrelproxy.rotation_euler = (1.571, 2.22e-16, 2.22e-16)
ob_1squirrelproxy.lock_rotations_4d = False
ob_1squirrelproxy.empty_display_type = 'ARROWS'
ob_1squirrelproxy.color = (0.0, 0.0, 0.0, 1.0)
ob_1squirrelproxy.display_type = 'WIRE'
ob_1squirrelproxy.show_in_front = True
ob_1squirrelproxy.lineart.crease_threshold = 0.0
ob_2chinchillaproxy.location = (0.5336, -0.1228, 0.004538)
ob_2chinchillaproxy.lock_rotations_4d = False
ob_2chinchillaproxy.empty_display_type = 'ARROWS'
ob_2chinchillaproxy.color = (0.0, 0.0, 0.0, 1.0)
ob_2chinchillaproxy.display_type = 'WIRE'
ob_2chinchillaproxy.show_wire = True
ob_2chinchillaproxy.show_in_front = True
ob_2chinchillaproxy.lineart.crease_threshold = 0.0
ob_lamp_001.location = (-6.759, 4.134, 11.02)
ob_lamp_001.rotation_euler = (-2.477, 3.166, 1.104)
ob_lamp_001.lock_rotations_4d = False
ob_lamp_001.empty_display_type = 'ARROWS'
ob_lamp_001.color = (0.0, 0.0, 0.0, 0.0)
ob_lamp_001.lineart.crease_threshold = 0.0
ob_lamp_002.location = (16.36, 15.42, 146.7)
ob_lamp_002.lock_rotations_4d = False
ob_lamp_002.empty_display_type = 'ARROWS'
ob_lamp_002.color = (0.0, 0.0, 0.0, 0.0)
ob_lamp_002.lineart.crease_threshold = 0.0
ob_lamp_003.location = (6.656, -2.712, 2.125)
ob_lamp_003.rotation_euler = (0.0, -0.0, 2.182)
ob_lamp_003.lock_rotations_4d = False
ob_lamp_003.empty_display_type = 'ARROWS'
ob_lamp_003.color = (0.0, 0.0, 0.0, 1.0)
ob_lamp_003.lineart.crease_threshold = 0.0
ob_lamp_004.location = (1.32, 26.22, 2.125)
ob_lamp_004.lock_rotations_4d = False
ob_lamp_004.empty_display_type = 'ARROWS'
ob_lamp_004.color = (0.0, 0.0, 0.0, 1.0)
ob_lamp_004.lineart.crease_threshold = 0.0
ob_lamp_005.location = (0.2447, -7.874, 11.02)
ob_lamp_005.rotation_euler = (-2.477, 3.166, 3.242)
ob_lamp_005.lock_rotations_4d = False
ob_lamp_005.empty_display_type = 'ARROWS'
ob_lamp_005.color = (0.0, 0.0, 0.0, 0.0)
ob_lamp_005.lineart.crease_threshold = 0.0
ob_lamp_006.location = (-9.85, -18.57, 146.7)
ob_lamp_006.rotation_euler = (0.0, -0.0, 2.182)
ob_lamp_006.lock_rotations_4d = False
ob_lamp_006.empty_display_type = 'ARROWS'
ob_lamp_006.color = (0.0, 0.0, 0.0, 0.0)
ob_lamp_006.lineart.crease_threshold = 0.0
ob_lamp_007.location = (1.205, 17.8, 2.125)
ob_lamp_007.lock_rotations_4d = False
ob_lamp_007.empty_display_type = 'ARROWS'
ob_lamp_007.color = (0.0, 0.0, 0.0, 1.0)
ob_lamp_007.lineart.crease_threshold = 0.0
ob_lamp_008.location = (11.5, 14.97, 2.177)
ob_lamp_008.lock_rotations_4d = False
ob_lamp_008.empty_display_type = 'ARROWS'
ob_lamp_008.color = (0.0, 0.0, 0.0, 1.0)
ob_lamp_008.lineart.crease_threshold = 0.0
ob_lamp_009.location = (-7.164, -5.366, 3.517)
ob_lamp_009.rotation_euler = (0.0, -0.0, 2.182)
ob_lamp_009.lock_rotations_4d = False
ob_lamp_009.empty_display_type = 'ARROWS'
ob_lamp_009.color = (0.0, 0.0, 0.0, 1.0)
ob_lamp_009.lineart.crease_threshold = 0.0
ob_lamp_010.location = (-15.2, -9.287, 2.125)
ob_lamp_010.rotation_euler = (0.0, -0.0, 2.182)
ob_lamp_010.lock_rotations_4d = False
ob_lamp_010.empty_display_type = 'ARROWS'
ob_lamp_010.color = (0.0, 0.0, 0.0, 1.0)
ob_lamp_010.lineart.crease_threshold = 0.0
ob_lamp_011.location = (-12.66, 8.805, 2.819)
ob_lamp_011.rotation_euler = (0.0, -0.0, 2.182)
ob_lamp_011.lock_rotations_4d = False
ob_lamp_011.empty_display_type = 'ARROWS'
ob_lamp_011.color = (0.0, 0.0, 0.0, 1.0)
ob_lamp_011.lineart.crease_threshold = 0.0
ob_lamp_012.location = (-0.2931, -1.938, -2.948)
ob_lamp_012.rotation_euler = (0.0, -0.0, 2.182)
ob_lamp_012.lock_rotations_4d = False
ob_lamp_012.empty_display_type = 'ARROWS'
ob_lamp_012.color = (0.0, 0.0, 0.0, 1.0)
ob_lamp_012.lineart.crease_threshold = 0.0
ob_lightbeam.location = (-3.679, -4.954, 4.609)
ob_lightbeam.rotation_euler = (1.336, -0.2611, 3.168)
ob_lightbeam.scale = (0.3779, 0.3779, 0.3779)
ob_lightbeam.lock_rotations_4d = False
ob_lightbeam.empty_display_type = 'ARROWS'
ob_lightbeam.color = (0.0, 0.0, 0.0, 1.0)
ob_lightbeam.lineart.crease_threshold = 0.0
_m = ob_lightbeam.modifiers.new('Subsurf', 'SUBSURF')
_m.uv_smooth = 'PRESERVE_CORNERS'
_m.quality = 2
_m.levels = 2
_m.show_only_control_edges = False
ob_pos.location = (-2.274, -0.3185, 3.445)
ob_pos.lock_rotations_4d = False
ob_pos.empty_display_type = 'ARROWS'
ob_pos.empty_image_offset = (0.0, 0.0)
ob_pos.color = (0.0, 0.0, 0.0, 1.0)
ob_pos.lineart.crease_threshold = 0.0
ob_butterflyprueba.parent = ob_0butterfly
ob_butterflyprueba.location = (-0.8326, -1.321, 0.516)
ob_butterflyprueba.lock_rotations_4d = False
ob_butterflyprueba.empty_display_type = 'ARROWS'
ob_butterflyprueba.empty_image_offset = (0.0, 0.0)
ob_butterflyprueba.color = (0.0, 0.0, 0.0, 1.0)
ob_butterflyprueba.show_instancer_for_render = False
ob_butterflyprueba.instance_type = 'COLLECTION'
ob_butterflyprueba.lineart.crease_threshold = 0.0
ob_squirrelprueba.parent = ob_1squirrel
ob_squirrelprueba.location = (0.3341, -1.13, 0.01064)
ob_squirrelprueba.rotation_euler = (1.571, 2.22e-16, 2.22e-16)
ob_squirrelprueba.lock_rotations_4d = False
ob_squirrelprueba.empty_display_size = 0.1
ob_squirrelprueba.empty_image_offset = (0.0, 0.0)
ob_squirrelprueba.color = (0.0, 0.0, 0.0, 1.0)
ob_squirrelprueba.show_instancer_for_render = False
ob_squirrelprueba.instance_type = 'COLLECTION'
ob_squirrelprueba.lineart.crease_threshold = 0.0
ob_chinchillaprueba.parent = ob_2chinchilla
ob_chinchillaprueba.location = (0.5336, -0.1228, 0.004538)
ob_chinchillaprueba.lock_rotations_4d = False
ob_chinchillaprueba.empty_display_type = 'ARROWS'
ob_chinchillaprueba.empty_image_offset = (0.0, 0.0)
ob_chinchillaprueba.color = (0.0, 0.0, 0.0, 1.0)
ob_chinchillaprueba.show_instancer_for_render = False
ob_chinchillaprueba.instance_type = 'COLLECTION'
ob_chinchillaprueba.lineart.crease_threshold = 0.0
ob_butterflyprueba_001.location = (-0.2741, -2.079, 4.025)
ob_butterflyprueba_001.lock_rotations_4d = False
ob_butterflyprueba_001.empty_display_type = 'ARROWS'
ob_butterflyprueba_001.empty_image_offset = (0.0, 0.0)
ob_butterflyprueba_001.color = (0.0, 0.0, 0.0, 1.0)
ob_butterflyprueba_001.show_instancer_for_render = False
ob_butterflyprueba_001.instance_type = 'COLLECTION'
ob_butterflyprueba_001.lineart.crease_threshold = 0.0
ob_squirrelprueba_001.parent = ob_1squirrel
ob_squirrelprueba_001.location = (0.3341, -1.13, 0.01064)
ob_squirrelprueba_001.rotation_euler = (1.571, 2.22e-16, 2.22e-16)
ob_squirrelprueba_001.lock_rotations_4d = False
ob_squirrelprueba_001.empty_display_size = 0.1
ob_squirrelprueba_001.empty_image_offset = (0.0, 0.0)
ob_squirrelprueba_001.color = (0.0, 0.0, 0.0, 1.0)
ob_squirrelprueba_001.show_instancer_for_render = False
ob_squirrelprueba_001.instance_type = 'COLLECTION'
ob_squirrelprueba_001.lineart.crease_threshold = 0.0
ob_chinchillaprueba_001.parent = ob_2chinchilla
ob_chinchillaprueba_001.location = (0.5336, -0.1228, 0.004538)
ob_chinchillaprueba_001.lock_rotations_4d = False
ob_chinchillaprueba_001.empty_display_type = 'ARROWS'
ob_chinchillaprueba_001.empty_image_offset = (0.0, 0.0)
ob_chinchillaprueba_001.color = (0.0, 0.0, 0.0, 1.0)
ob_chinchillaprueba_001.show_instancer_for_render = False
ob_chinchillaprueba_001.instance_type = 'COLLECTION'
ob_chinchillaprueba_001.lineart.crease_threshold = 0.0
ob_0butterflyproxycurve.location = (0.1793, -1.698, 3.566)
ob_0butterflyproxycurve.lock_rotations_4d = False
ob_0butterflyproxycurve.empty_display_type = 'ARROWS'
ob_0butterflyproxycurve.color = (0.0, 0.0, 0.0, 1.0)
ob_0butterflyproxycurve.lineart.crease_threshold = 0.0
ob_curvecircle.location = (1.391, -2.976, 0.08329)
ob_curvecircle.rotation_euler = (0.0, -0.0, 0.4063)
ob_curvecircle.scale = (0.06011, 0.06011, 0.06011)
ob_curvecircle.lock_rotations_4d = False
ob_curvecircle.empty_display_type = 'ARROWS'
ob_curvecircle.color = (0.0, 0.0, 0.0, 1.0)
ob_curvecircle.lineart.crease_threshold = 0.0
ob_butterflyprueba.instance_collection = col_butterfly
ob_squirrelprueba.instance_collection = col_squirrel
ob_chinchillaprueba.instance_collection = col_chinchilla
ob_butterflyprueba_001.instance_collection = col_butterfly
ob_squirrelprueba_001.instance_collection = col_squirrel
ob_chinchillaprueba_001.instance_collection = col_chinchilla

# ---- collection membership
col_collection_1.objects.link(ob_point)
col_collection_1.objects.link(ob_mainmessage)
col_collection_1.objects.link(ob_plane)
col_collection_1.objects.link(ob_4apple)
col_collection_1.objects.link(ob_apple1)
col_collection_1.objects.link(ob_camera)
col_collection_1.objects.link(ob_2chinchilla)
col_collection_1.objects.link(ob_1squirrel)
col_collection_1.objects.link(ob_0butterfly)
col_collection_1.objects.link(ob_0butterflyproxy)
col_collection_1.objects.link(ob_1squirrelproxy)
col_collection_1.objects.link(ob_2chinchillaproxy)
col_collection_1.objects.link(ob_lamp_001)
col_collection_1.objects.link(ob_lamp_002)
col_collection_1.objects.link(ob_lamp_003)
col_collection_1.objects.link(ob_lamp_004)
col_collection_1.objects.link(ob_lamp_005)
col_collection_1.objects.link(ob_lamp_006)
col_collection_1.objects.link(ob_lamp_007)
col_collection_1.objects.link(ob_lamp_008)
col_collection_1.objects.link(ob_lamp_009)
col_collection_1.objects.link(ob_lamp_010)
col_collection_1.objects.link(ob_lamp_011)
col_collection_1.objects.link(ob_lamp_012)
col_collection_1.objects.link(ob_lightbeam)
col_collection_1.objects.link(ob_pos)
col_collection_1.objects.link(ob_butterflyprueba)
col_collection_1.objects.link(ob_squirrelprueba)
col_collection_1.objects.link(ob_chinchillaprueba)
col_collection_3.objects.link(ob_butterflyprueba_001)
col_collection_3.objects.link(ob_squirrelprueba_001)
col_collection_4.objects.link(ob_chinchillaprueba_001)
col_collection_13.objects.link(ob_0butterflyproxycurve)
col_collection_13.objects.link(ob_curvecircle)

# ---- scene / render settings (as saved in the file)
scene.camera = ob_camera
scene.frame_start = 1; scene.frame_end = 120; scene.frame_set(1)
scene.render.engine = 'BLENDER_EEVEE_NEXT'
scene.render.image_settings.file_format = 'FFMPEG'
scene.render.image_settings.color_mode = 'RGB'
scene.render.image_settings.compression = 90
scene.render.resolution_percentage = 50
scene.render.dither_intensity = 0.0
scene.render.bake_margin = 2
scene.render.bake_bias = 0.0
scene.cycles.use_denoising = False
scene.cycles.samples = 10
scene.cycles.sampling_pattern = 'TABULATED_SOBOL'
scene.cycles.light_sampling_threshold = 0.0
scene.cycles.use_adaptive_sampling = False
scene.cycles.use_light_tree = False
scene.cycles.blur_glossy = 0.0
scene.cycles.volume_bounces = 1
scene.cycles.pixel_filter_type = 'GAUSSIAN'
scene.cycles.sample_clamp_indirect = 0.0
scene.view_settings.view_transform = 'Standard'
bpy.context.view_layer.update()
